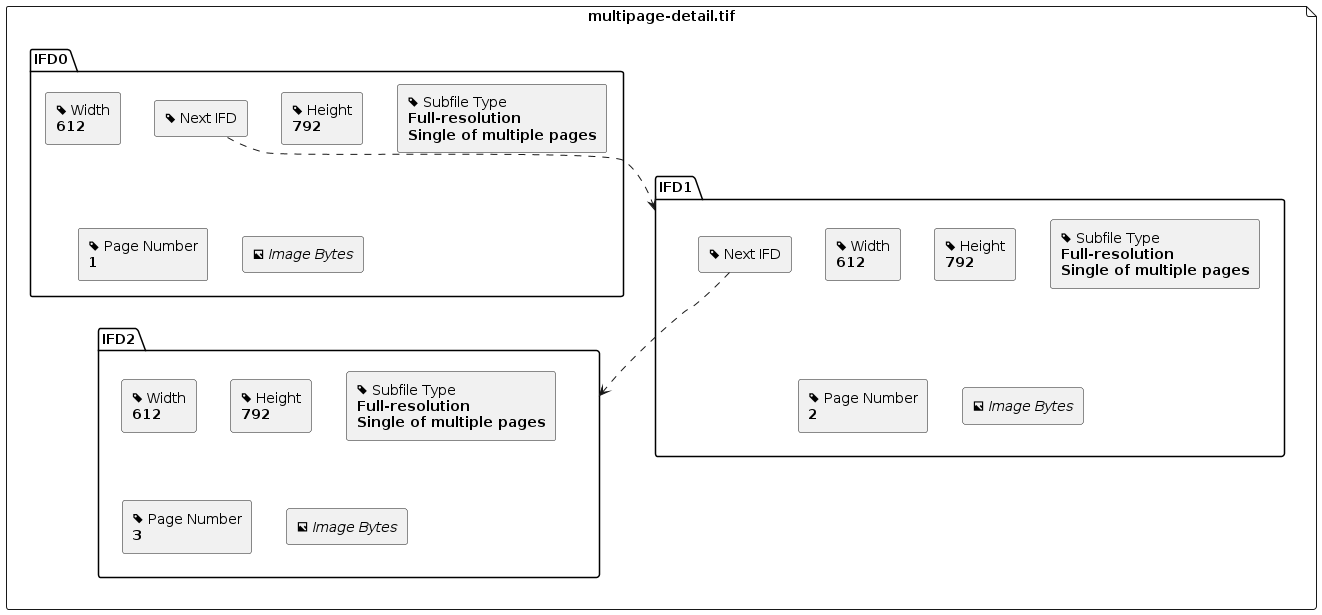

The diagram above was rendered by PlantUML. Its source (embedded in the PNG):
@startuml
skinparam backgroundColor transparent
skinparam hyperlinkColor #0c4a6e
skinparam hyperlinkUnderline false

file multipage-detail.tif {
    folder IFD0 #ffffff {
        rectangle "<&tag> Next IFD" as IFD0_Tag_NextIFD
        rectangle "<&tag> Width\n**612**" as IFD0_Tag_Width
        rectangle "<&tag> Height\n**792**" as IFD0_Tag_Height
        rectangle "<&tag> Subfile Type\n**Full-resolution**\n**Single of multiple pages**" as IFD0_Tag_SubfileType
        rectangle "<&tag> Page Number\n**1**" as IFD0_Tag_PageNumber
        rectangle "<&image> //Image Bytes//" as IFD0_Data
    }

    folder IFD1 #ffffff {
        rectangle "<&tag> Next IFD" as IFD1_Tag_NextIFD
        rectangle "<&tag> Width\n**612**" as IFD1_Tag_Width
        rectangle "<&tag> Height\n**792**" as IFD1_Tag_Height
        rectangle "<&tag> Subfile Type\n**Full-resolution**\n**Single of multiple pages**" as IFD1_Tag_SubfileType
        rectangle "<&tag> Page Number\n**2**" as IFD1_Tag_PageNumber
        rectangle "<&image> //Image Bytes//" as IFD1_Data
    }

    IFD0_Tag_NextIFD ..> IFD1

    folder IFD2 #ffffff {
        rectangle "<&tag> Width\n**612**" as IFD2_Tag_Width
        rectangle "<&tag> Height\n**792**" as IFD2_Tag_Height
        rectangle "<&tag> Subfile Type\n**Full-resolution**\n**Single of multiple pages**" as IFD2_Tag_SubfileType
        rectangle "<&tag> Page Number\n**3**" as IFD2_Tag_PageNumber
        rectangle "<&image> //Image Bytes//" as IFD2_Data
    }

    IFD1_Tag_NextIFD ..> IFD2
}
@enduml